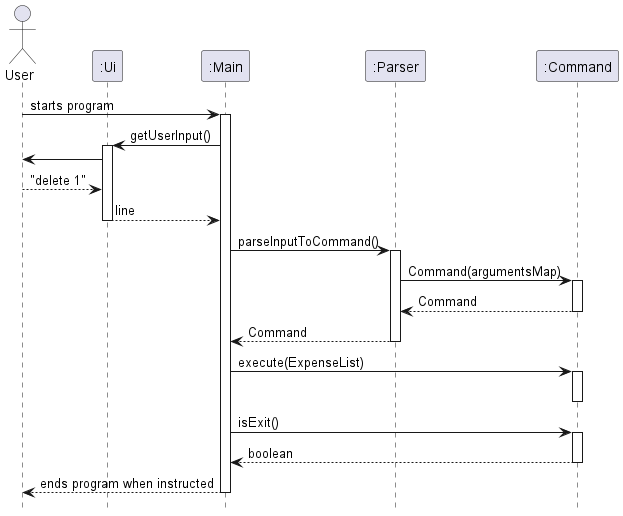

The diagram above was rendered by PlantUML. Its source (embedded in the PNG):
@startuml
hide footbox
actor User
participant ":Ui"
participant ":Main"
participant ":Parser"
participant ":Command"

"User" -> ":Main" : starts program
activate ":Main"

":Main" -> ":Ui": getUserInput()
activate ":Ui"
":Ui" -> User
User --> ":Ui": "delete 1"
":Ui" --> ":Main": line
deactivate ":Ui"

":Main" -> ":Parser" : parseInputToCommand()
activate ":Parser"
":Parser" -> ":Command": Command(argumentsMap)
activate ":Command"
":Parser" <-- ":Command": Command
deactivate ":Command"
":Main" <-- ":Parser" : Command
deactivate ":Parser"


":Main" -> ":Command": execute(ExpenseList)
activate ":Command"
deactivate ":Command"


":Main" -> ":Command": isExit()
activate ":Command"
":Main" <-- ":Command": boolean
deactivate ":Command"

"User" <-- ":Main" : ends program when instructed
deactivate ":Main"

@enduml